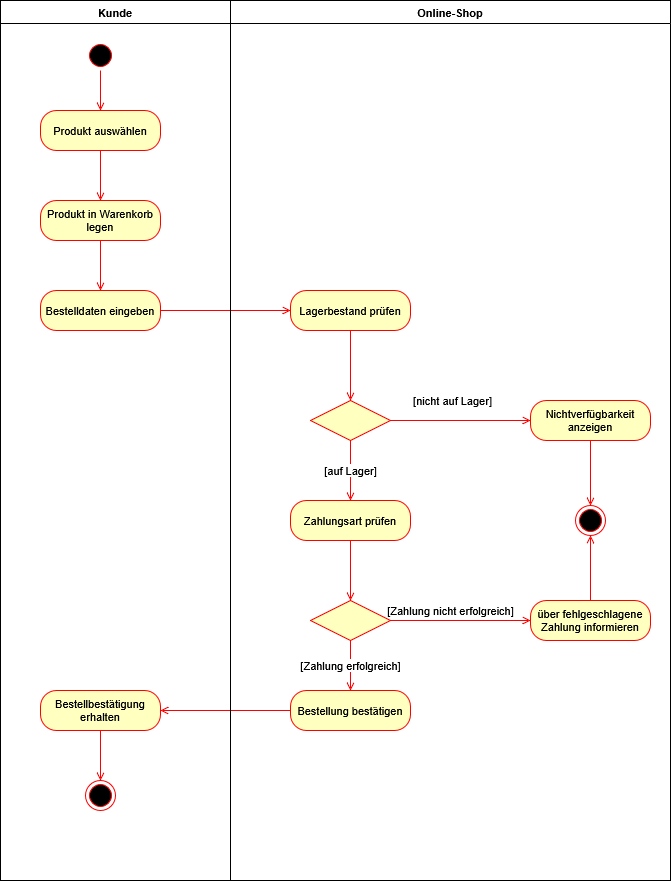

The diagram above was exported from draw.io. Its source (the exported page's mxGraphModel, read from the mxfile embedded in the PNG):
<mxGraphModel dx="1737" dy="2107" grid="1" gridSize="10" guides="1" tooltips="1" connect="1" arrows="1" fold="1" page="1" pageScale="1" pageWidth="827" pageHeight="1169" math="0" shadow="0">
  <root>
    <mxCell id="0" />
    <mxCell id="1" parent="0" />
    <mxCell id="c4aogvBIpIRyFt475ID3-28" edge="1" parent="1" source="c4aogvBIpIRyFt475ID3-17" style="edgeStyle=orthogonalEdgeStyle;shape=connector;rounded=0;orthogonalLoop=1;jettySize=auto;html=1;strokeColor=#FF0000;align=center;verticalAlign=middle;fontFamily=Helvetica;fontSize=11;fontColor=default;labelBackgroundColor=default;endArrow=open;endFill=0;" target="c4aogvBIpIRyFt475ID3-18">
      <mxGeometry relative="1" as="geometry" />
    </mxCell>
    <mxCell id="c4aogvBIpIRyFt475ID3-17" parent="1" style="rounded=1;whiteSpace=wrap;html=1;arcSize=40;fontColor=#000000;fillColor=#ffffc0;strokeColor=#ff0000;fontFamily=Helvetica;fontSize=11;labelBackgroundColor=none;" value="Produkt auswählen" vertex="1">
      <mxGeometry height="40" width="120" x="330" y="90" as="geometry" />
    </mxCell>
    <mxCell id="c4aogvBIpIRyFt475ID3-29" edge="1" parent="1" source="c4aogvBIpIRyFt475ID3-18" style="edgeStyle=orthogonalEdgeStyle;shape=connector;rounded=0;orthogonalLoop=1;jettySize=auto;html=1;strokeColor=#FF0000;align=center;verticalAlign=middle;fontFamily=Helvetica;fontSize=11;fontColor=default;labelBackgroundColor=default;endArrow=open;endFill=0;" target="c4aogvBIpIRyFt475ID3-19">
      <mxGeometry relative="1" as="geometry" />
    </mxCell>
    <mxCell id="c4aogvBIpIRyFt475ID3-18" parent="1" style="rounded=1;whiteSpace=wrap;html=1;arcSize=40;fontColor=#000000;fillColor=#ffffc0;strokeColor=#ff0000;fontFamily=Helvetica;fontSize=11;labelBackgroundColor=none;" value="Produkt in Warenkorb legen" vertex="1">
      <mxGeometry height="40" width="120" x="330" y="180" as="geometry" />
    </mxCell>
    <mxCell id="c4aogvBIpIRyFt475ID3-30" edge="1" parent="1" source="c4aogvBIpIRyFt475ID3-19" style="edgeStyle=orthogonalEdgeStyle;shape=connector;rounded=0;orthogonalLoop=1;jettySize=auto;html=1;strokeColor=#FF0000;align=center;verticalAlign=middle;fontFamily=Helvetica;fontSize=11;fontColor=default;labelBackgroundColor=default;endArrow=open;endFill=0;" target="c4aogvBIpIRyFt475ID3-20">
      <mxGeometry relative="1" as="geometry" />
    </mxCell>
    <mxCell id="c4aogvBIpIRyFt475ID3-19" parent="1" style="rounded=1;whiteSpace=wrap;html=1;arcSize=40;fontColor=#000000;fillColor=#ffffc0;strokeColor=#ff0000;fontFamily=Helvetica;fontSize=11;labelBackgroundColor=none;" value="Bestelldaten eingeben" vertex="1">
      <mxGeometry height="40" width="120" x="330" y="270" as="geometry" />
    </mxCell>
    <mxCell id="c4aogvBIpIRyFt475ID3-31" edge="1" parent="1" source="c4aogvBIpIRyFt475ID3-20" style="edgeStyle=orthogonalEdgeStyle;shape=connector;rounded=0;orthogonalLoop=1;jettySize=auto;html=1;strokeColor=#FF0000;align=center;verticalAlign=middle;fontFamily=Helvetica;fontSize=11;fontColor=default;labelBackgroundColor=default;endArrow=open;endFill=0;" target="c4aogvBIpIRyFt475ID3-21">
      <mxGeometry relative="1" as="geometry" />
    </mxCell>
    <mxCell id="c4aogvBIpIRyFt475ID3-20" parent="1" style="rounded=1;whiteSpace=wrap;html=1;arcSize=40;fontColor=#000000;fillColor=#ffffc0;strokeColor=#ff0000;fontFamily=Helvetica;fontSize=11;labelBackgroundColor=none;" value="Lagerbestand prüfen" vertex="1">
      <mxGeometry height="40" width="120" x="580" y="270" as="geometry" />
    </mxCell>
    <mxCell id="c4aogvBIpIRyFt475ID3-32" edge="1" parent="1" source="c4aogvBIpIRyFt475ID3-21" style="edgeStyle=orthogonalEdgeStyle;shape=connector;rounded=0;orthogonalLoop=1;jettySize=auto;html=1;strokeColor=#FF0000;align=center;verticalAlign=middle;fontFamily=Helvetica;fontSize=11;fontColor=default;labelBackgroundColor=default;endArrow=open;endFill=0;" target="c4aogvBIpIRyFt475ID3-24" value="[nicht auf Lager]">
      <mxGeometry relative="1" x="-0.1111" y="20" as="geometry">
        <mxPoint as="offset" />
      </mxGeometry>
    </mxCell>
    <mxCell id="c4aogvBIpIRyFt475ID3-35" edge="1" parent="1" source="c4aogvBIpIRyFt475ID3-21" style="edgeStyle=orthogonalEdgeStyle;shape=connector;rounded=0;orthogonalLoop=1;jettySize=auto;html=1;strokeColor=#FF0000;align=center;verticalAlign=middle;fontFamily=Helvetica;fontSize=11;fontColor=default;labelBackgroundColor=default;endArrow=open;endFill=0;" target="c4aogvBIpIRyFt475ID3-22" value="[auf Lager]">
      <mxGeometry relative="1" as="geometry" />
    </mxCell>
    <mxCell id="c4aogvBIpIRyFt475ID3-21" parent="1" style="rhombus;whiteSpace=wrap;html=1;fontColor=#000000;fillColor=#ffffc0;strokeColor=#ff0000;fontFamily=Helvetica;fontSize=11;labelBackgroundColor=none;" value="" vertex="1">
      <mxGeometry height="40" width="80" x="600" y="380" as="geometry" />
    </mxCell>
    <mxCell id="c4aogvBIpIRyFt475ID3-36" edge="1" parent="1" source="c4aogvBIpIRyFt475ID3-22" style="edgeStyle=orthogonalEdgeStyle;shape=connector;rounded=0;orthogonalLoop=1;jettySize=auto;html=1;strokeColor=#FF0000;align=center;verticalAlign=middle;fontFamily=Helvetica;fontSize=11;fontColor=default;labelBackgroundColor=default;endArrow=open;endFill=0;" target="c4aogvBIpIRyFt475ID3-23">
      <mxGeometry relative="1" as="geometry" />
    </mxCell>
    <mxCell id="c4aogvBIpIRyFt475ID3-22" parent="1" style="rounded=1;whiteSpace=wrap;html=1;arcSize=40;fontColor=#000000;fillColor=#ffffc0;strokeColor=#ff0000;fontFamily=Helvetica;fontSize=11;labelBackgroundColor=none;" value="Zahlungsart prüfen" vertex="1">
      <mxGeometry height="40" width="120" x="580" y="480" as="geometry" />
    </mxCell>
    <mxCell id="c4aogvBIpIRyFt475ID3-40" edge="1" parent="1" source="c4aogvBIpIRyFt475ID3-23" style="edgeStyle=orthogonalEdgeStyle;shape=connector;rounded=0;orthogonalLoop=1;jettySize=auto;html=1;strokeColor=#FF0000;align=center;verticalAlign=middle;fontFamily=Helvetica;fontSize=11;fontColor=default;labelBackgroundColor=default;endArrow=open;endFill=0;" target="c4aogvBIpIRyFt475ID3-38" value="[Zahlung erfolgreich]">
      <mxGeometry relative="1" as="geometry" />
    </mxCell>
    <mxCell id="c4aogvBIpIRyFt475ID3-44" edge="1" parent="1" source="c4aogvBIpIRyFt475ID3-23" style="edgeStyle=orthogonalEdgeStyle;shape=connector;rounded=0;orthogonalLoop=1;jettySize=auto;html=1;strokeColor=#FF0000;align=center;verticalAlign=middle;fontFamily=Helvetica;fontSize=11;fontColor=default;labelBackgroundColor=default;endArrow=open;endFill=0;" target="c4aogvBIpIRyFt475ID3-37" value="[Zahlung nicht erfolgreich]">
      <mxGeometry relative="1" x="-0.1429" y="10" as="geometry">
        <mxPoint as="offset" />
      </mxGeometry>
    </mxCell>
    <mxCell id="c4aogvBIpIRyFt475ID3-23" parent="1" style="rhombus;whiteSpace=wrap;html=1;fontColor=#000000;fillColor=#ffffc0;strokeColor=#ff0000;fontFamily=Helvetica;fontSize=11;labelBackgroundColor=none;" value="" vertex="1">
      <mxGeometry height="40" width="80" x="600" y="580" as="geometry" />
    </mxCell>
    <mxCell id="c4aogvBIpIRyFt475ID3-27" edge="1" parent="1" source="c4aogvBIpIRyFt475ID3-26" style="edgeStyle=orthogonalEdgeStyle;shape=connector;rounded=0;orthogonalLoop=1;jettySize=auto;html=1;strokeColor=#FF0000;align=center;verticalAlign=middle;fontFamily=Helvetica;fontSize=11;fontColor=default;labelBackgroundColor=default;endArrow=open;endFill=0;" target="c4aogvBIpIRyFt475ID3-17">
      <mxGeometry relative="1" as="geometry" />
    </mxCell>
    <mxCell id="c4aogvBIpIRyFt475ID3-26" parent="1" style="ellipse;html=1;shape=startState;fillColor=#000000;strokeColor=#ff0000;fontFamily=Helvetica;fontSize=11;fontColor=default;labelBackgroundColor=default;" value="" vertex="1">
      <mxGeometry height="30" width="30" x="375" y="20" as="geometry" />
    </mxCell>
    <mxCell id="c4aogvBIpIRyFt475ID3-41" edge="1" parent="1" source="c4aogvBIpIRyFt475ID3-38" style="edgeStyle=orthogonalEdgeStyle;shape=connector;rounded=0;orthogonalLoop=1;jettySize=auto;html=1;strokeColor=#FF0000;align=center;verticalAlign=middle;fontFamily=Helvetica;fontSize=11;fontColor=default;labelBackgroundColor=default;endArrow=open;endFill=0;" target="c4aogvBIpIRyFt475ID3-39">
      <mxGeometry relative="1" as="geometry" />
    </mxCell>
    <mxCell id="c4aogvBIpIRyFt475ID3-38" parent="1" style="rounded=1;whiteSpace=wrap;html=1;arcSize=40;fontColor=#000000;fillColor=#ffffc0;strokeColor=#ff0000;fontFamily=Helvetica;fontSize=11;labelBackgroundColor=none;" value="Bestellung bestätigen" vertex="1">
      <mxGeometry height="40" width="120" x="580" y="670" as="geometry" />
    </mxCell>
    <mxCell id="c4aogvBIpIRyFt475ID3-43" edge="1" parent="1" source="c4aogvBIpIRyFt475ID3-39" style="edgeStyle=orthogonalEdgeStyle;shape=connector;rounded=0;orthogonalLoop=1;jettySize=auto;html=1;strokeColor=#FF0000;align=center;verticalAlign=middle;fontFamily=Helvetica;fontSize=11;fontColor=default;labelBackgroundColor=default;endArrow=open;endFill=0;" target="c4aogvBIpIRyFt475ID3-42">
      <mxGeometry relative="1" as="geometry" />
    </mxCell>
    <mxCell id="c4aogvBIpIRyFt475ID3-39" parent="1" style="rounded=1;whiteSpace=wrap;html=1;arcSize=40;fontColor=#000000;fillColor=#ffffc0;strokeColor=#ff0000;fontFamily=Helvetica;fontSize=11;labelBackgroundColor=none;" value="Bestellbestätigung erhalten" vertex="1">
      <mxGeometry height="40" width="120" x="330" y="670" as="geometry" />
    </mxCell>
    <mxCell id="c4aogvBIpIRyFt475ID3-42" parent="1" style="ellipse;html=1;shape=endState;fillColor=#000000;strokeColor=#ff0000;fontFamily=Helvetica;fontSize=11;fontColor=default;labelBackgroundColor=default;" value="" vertex="1">
      <mxGeometry height="30" width="30" x="375" y="760" as="geometry" />
    </mxCell>
    <mxCell id="c4aogvBIpIRyFt475ID3-46" parent="1" style="swimlane;whiteSpace=wrap;html=1;fontFamily=Helvetica;fontSize=11;fontColor=default;labelBackgroundColor=default;" value="Kunde" vertex="1">
      <mxGeometry height="880" width="230" x="290" y="-20" as="geometry" />
    </mxCell>
    <mxCell id="c4aogvBIpIRyFt475ID3-47" parent="1" style="swimlane;whiteSpace=wrap;html=1;fontFamily=Helvetica;fontSize=11;fontColor=default;labelBackgroundColor=default;" value="Online-Shop" vertex="1">
      <mxGeometry height="880" width="440" x="520" y="-20" as="geometry" />
    </mxCell>
    <mxCell id="c4aogvBIpIRyFt475ID3-24" parent="c4aogvBIpIRyFt475ID3-47" style="rounded=1;whiteSpace=wrap;html=1;arcSize=40;fontColor=#000000;fillColor=#ffffc0;strokeColor=#ff0000;fontFamily=Helvetica;fontSize=11;labelBackgroundColor=none;" value="Nichtverfügbarkeit anzeigen" vertex="1">
      <mxGeometry height="40" width="120" x="300" y="400" as="geometry" />
    </mxCell>
    <mxCell id="c4aogvBIpIRyFt475ID3-25" parent="c4aogvBIpIRyFt475ID3-47" style="ellipse;html=1;shape=endState;fillColor=#000000;strokeColor=#ff0000;fontFamily=Helvetica;fontSize=11;fontColor=default;labelBackgroundColor=default;" value="" vertex="1">
      <mxGeometry height="30" width="30" x="345" y="505" as="geometry" />
    </mxCell>
    <mxCell id="c4aogvBIpIRyFt475ID3-37" parent="c4aogvBIpIRyFt475ID3-47" style="rounded=1;whiteSpace=wrap;html=1;arcSize=40;fontColor=#000000;fillColor=#ffffc0;strokeColor=#ff0000;fontFamily=Helvetica;fontSize=11;labelBackgroundColor=none;" value="über fehlgeschlagene Zahlung informieren" vertex="1">
      <mxGeometry height="40" width="120" x="300" y="600" as="geometry" />
    </mxCell>
    <mxCell id="c4aogvBIpIRyFt475ID3-34" edge="1" parent="c4aogvBIpIRyFt475ID3-47" source="c4aogvBIpIRyFt475ID3-24" style="edgeStyle=orthogonalEdgeStyle;shape=connector;rounded=0;orthogonalLoop=1;jettySize=auto;html=1;strokeColor=#FF0000;align=center;verticalAlign=middle;fontFamily=Helvetica;fontSize=11;fontColor=default;labelBackgroundColor=default;endArrow=open;endFill=0;" target="c4aogvBIpIRyFt475ID3-25">
      <mxGeometry relative="1" as="geometry" />
    </mxCell>
    <mxCell id="c4aogvBIpIRyFt475ID3-45" edge="1" parent="c4aogvBIpIRyFt475ID3-47" source="c4aogvBIpIRyFt475ID3-37" style="edgeStyle=orthogonalEdgeStyle;shape=connector;rounded=0;orthogonalLoop=1;jettySize=auto;html=1;strokeColor=#FF0000;align=center;verticalAlign=middle;fontFamily=Helvetica;fontSize=11;fontColor=default;labelBackgroundColor=default;endArrow=open;endFill=0;" target="c4aogvBIpIRyFt475ID3-25">
      <mxGeometry relative="1" as="geometry" />
    </mxCell>
  </root>
</mxGraphModel>